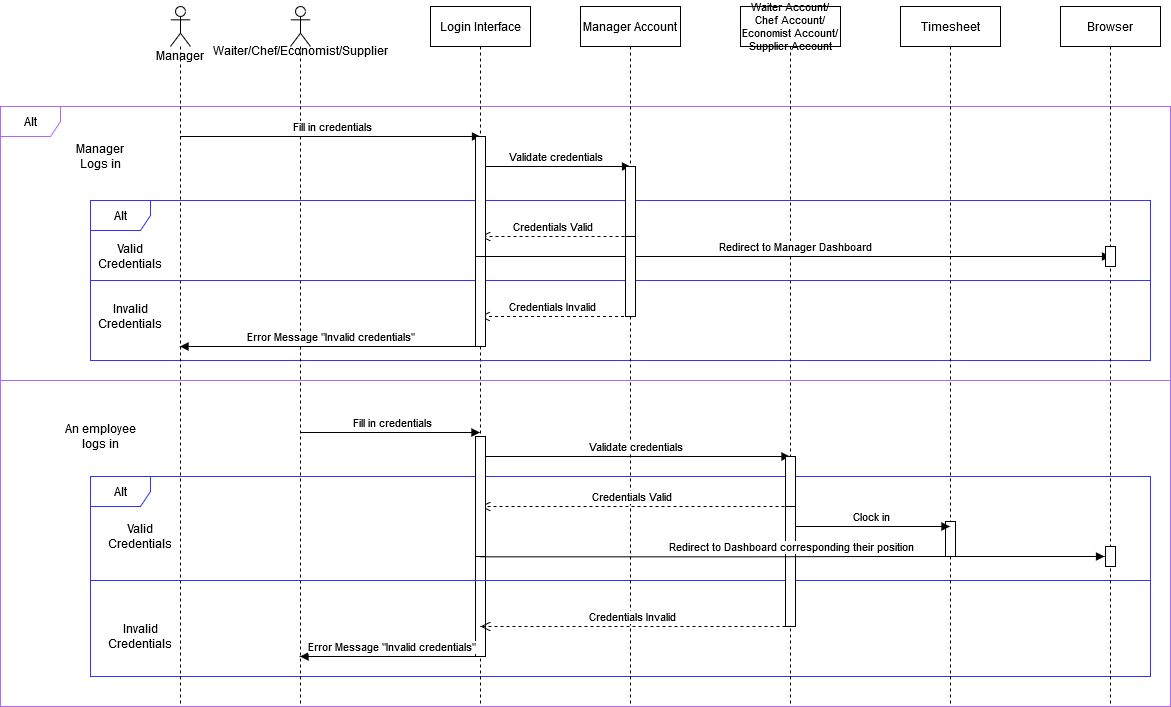

The diagram above was exported from draw.io. Its source (the exported page's mxGraphModel, read from the mxfile embedded in the PNG):
<mxGraphModel dx="1502" dy="583" grid="1" gridSize="10" guides="1" tooltips="1" connect="1" arrows="1" fold="1" page="0" pageScale="1" pageWidth="850" pageHeight="1100" math="0" shadow="0">
  <root>
    <mxCell id="0" />
    <mxCell id="1" parent="0" />
    <mxCell id="tuPtr3jnDVsCeAF5KtyB-39" value="Alt" style="shape=umlFrame;whiteSpace=wrap;html=1;strokeColor=#B266FF;" vertex="1" parent="1">
      <mxGeometry x="-270" y="500" width="1170" height="600" as="geometry" />
    </mxCell>
    <mxCell id="tuPtr3jnDVsCeAF5KtyB-37" value="Alt" style="shape=umlFrame;whiteSpace=wrap;html=1;strokeColor=#3333FF;" vertex="1" parent="1">
      <mxGeometry x="-180" y="870" width="1060" height="200" as="geometry" />
    </mxCell>
    <mxCell id="tuPtr3jnDVsCeAF5KtyB-4" value="Login Interface" style="shape=umlLifeline;perimeter=lifelinePerimeter;whiteSpace=wrap;html=1;container=1;collapsible=0;recursiveResize=0;outlineConnect=0;" vertex="1" parent="1">
      <mxGeometry x="160" y="400" width="100" height="700" as="geometry" />
    </mxCell>
    <mxCell id="tuPtr3jnDVsCeAF5KtyB-57" value="" style="html=1;points=[];perimeter=orthogonalPerimeter;" vertex="1" parent="1">
      <mxGeometry x="205" y="830" width="10" height="220" as="geometry" />
    </mxCell>
    <mxCell id="tuPtr3jnDVsCeAF5KtyB-49" value="Alt" style="shape=umlFrame;whiteSpace=wrap;html=1;strokeColor=#3333FF;" vertex="1" parent="1">
      <mxGeometry x="-180" y="594" width="1060" height="160" as="geometry" />
    </mxCell>
    <mxCell id="tuPtr3jnDVsCeAF5KtyB-1" value="M&lt;span&gt;a&lt;/span&gt;n&lt;span&gt;a&lt;/span&gt;ger" style="shape=umlLifeline;participant=umlActor;perimeter=lifelinePerimeter;whiteSpace=wrap;html=1;container=1;collapsible=0;recursiveResize=0;verticalAlign=top;spacingTop=36;outlineConnect=0;" vertex="1" parent="1">
      <mxGeometry x="-100" y="400" width="20" height="700" as="geometry" />
    </mxCell>
    <mxCell id="tuPtr3jnDVsCeAF5KtyB-2" value="" style="shape=umlLifeline;participant=umlActor;perimeter=lifelinePerimeter;whiteSpace=wrap;html=1;container=1;collapsible=0;recursiveResize=0;verticalAlign=top;spacingTop=36;outlineConnect=0;" vertex="1" parent="1">
      <mxGeometry x="20" y="400" width="20" height="700" as="geometry" />
    </mxCell>
    <mxCell id="tuPtr3jnDVsCeAF5KtyB-3" value="&lt;span&gt;Waiter/Chef/Economist/Supplier&lt;/span&gt;&lt;p class=&quot;MsoNormal&quot;&gt;&lt;/p&gt;" style="text;html=1;align=center;verticalAlign=middle;resizable=0;points=[];autosize=1;strokeColor=none;" vertex="1" parent="1">
      <mxGeometry x="-65" y="435" width="190" height="30" as="geometry" />
    </mxCell>
    <mxCell id="tuPtr3jnDVsCeAF5KtyB-5" value="Manager Account" style="shape=umlLifeline;perimeter=lifelinePerimeter;whiteSpace=wrap;html=1;container=1;collapsible=0;recursiveResize=0;outlineConnect=0;" vertex="1" parent="1">
      <mxGeometry x="310" y="400" width="100" height="700" as="geometry" />
    </mxCell>
    <mxCell id="tuPtr3jnDVsCeAF5KtyB-6" value="&lt;div style=&quot;font-size: 11px&quot;&gt;&lt;font style=&quot;font-size: 11px&quot;&gt;Waiter Account/&lt;br&gt;&lt;/font&gt;&lt;/div&gt;&lt;div style=&quot;font-size: 11px&quot;&gt;&lt;font style=&quot;font-size: 11px&quot;&gt;Chef Account/&lt;/font&gt;&lt;/div&gt;&lt;div style=&quot;font-size: 11px&quot;&gt;&lt;font style=&quot;font-size: 11px&quot;&gt;Economist Account/&lt;/font&gt;&lt;/div&gt;&lt;div style=&quot;font-size: 11px&quot;&gt;&lt;font style=&quot;font-size: 11px&quot;&gt;Supplier Account&lt;/font&gt;&lt;/div&gt;" style="shape=umlLifeline;perimeter=lifelinePerimeter;whiteSpace=wrap;html=1;container=1;collapsible=0;recursiveResize=0;outlineConnect=0;" vertex="1" parent="1">
      <mxGeometry x="470" y="400" width="100" height="700" as="geometry" />
    </mxCell>
    <mxCell id="tuPtr3jnDVsCeAF5KtyB-7" value="&lt;span&gt;Timesheet&lt;/span&gt;" style="shape=umlLifeline;perimeter=lifelinePerimeter;whiteSpace=wrap;html=1;container=1;collapsible=0;recursiveResize=0;outlineConnect=0;" vertex="1" parent="1">
      <mxGeometry x="630" y="400" width="100" height="700" as="geometry" />
    </mxCell>
    <mxCell id="tuPtr3jnDVsCeAF5KtyB-60" value="" style="html=1;points=[];perimeter=orthogonalPerimeter;strokeColor=#000000;" vertex="1" parent="tuPtr3jnDVsCeAF5KtyB-7">
      <mxGeometry x="45" y="515" width="10" height="35" as="geometry" />
    </mxCell>
    <mxCell id="tuPtr3jnDVsCeAF5KtyB-8" value="Browser" style="shape=umlLifeline;perimeter=lifelinePerimeter;whiteSpace=wrap;html=1;container=1;collapsible=0;recursiveResize=0;outlineConnect=0;" vertex="1" parent="1">
      <mxGeometry x="790" y="400" width="100" height="700" as="geometry" />
    </mxCell>
    <mxCell id="tuPtr3jnDVsCeAF5KtyB-13" value="&amp;nbsp;Fill in credentials" style="html=1;verticalAlign=bottom;endArrow=block;" edge="1" parent="1" source="tuPtr3jnDVsCeAF5KtyB-1">
      <mxGeometry width="80" relative="1" as="geometry">
        <mxPoint x="240" y="530" as="sourcePoint" />
        <mxPoint x="210" y="530" as="targetPoint" />
      </mxGeometry>
    </mxCell>
    <mxCell id="tuPtr3jnDVsCeAF5KtyB-15" value="&amp;nbsp;Fill in credentials" style="html=1;verticalAlign=bottom;endArrow=block;" edge="1" parent="1" source="tuPtr3jnDVsCeAF5KtyB-2" target="tuPtr3jnDVsCeAF5KtyB-4">
      <mxGeometry width="80" relative="1" as="geometry">
        <mxPoint x="50" y="830" as="sourcePoint" />
        <mxPoint x="210" y="650" as="targetPoint" />
        <Array as="points">
          <mxPoint x="160" y="826" />
        </Array>
      </mxGeometry>
    </mxCell>
    <mxCell id="tuPtr3jnDVsCeAF5KtyB-16" value="Validate credentials" style="html=1;verticalAlign=bottom;endArrow=block;" edge="1" parent="1" source="tuPtr3jnDVsCeAF5KtyB-4" target="tuPtr3jnDVsCeAF5KtyB-6">
      <mxGeometry width="80" relative="1" as="geometry">
        <mxPoint x="150" y="690" as="sourcePoint" />
        <mxPoint x="230" y="690" as="targetPoint" />
        <Array as="points">
          <mxPoint x="400" y="850" />
        </Array>
      </mxGeometry>
    </mxCell>
    <mxCell id="tuPtr3jnDVsCeAF5KtyB-17" value="Clock in" style="html=1;verticalAlign=bottom;endArrow=block;" edge="1" parent="1" source="tuPtr3jnDVsCeAF5KtyB-6" target="tuPtr3jnDVsCeAF5KtyB-7">
      <mxGeometry x="0.0063" width="80" relative="1" as="geometry">
        <mxPoint x="560" y="920" as="sourcePoint" />
        <mxPoint x="640" y="920" as="targetPoint" />
        <Array as="points">
          <mxPoint x="580" y="920" />
        </Array>
        <mxPoint as="offset" />
      </mxGeometry>
    </mxCell>
    <mxCell id="tuPtr3jnDVsCeAF5KtyB-18" value="Credentials Invalid" style="html=1;verticalAlign=bottom;endArrow=open;dashed=1;endSize=8;" edge="1" parent="1">
      <mxGeometry x="0.0441" relative="1" as="geometry">
        <mxPoint x="359.5" y="710" as="sourcePoint" />
        <mxPoint x="209.5" y="710" as="targetPoint" />
        <mxPoint as="offset" />
      </mxGeometry>
    </mxCell>
    <mxCell id="tuPtr3jnDVsCeAF5KtyB-19" value="" style="line;strokeWidth=1;fillColor=none;align=left;verticalAlign=middle;spacingTop=-1;spacingLeft=3;spacingRight=3;rotatable=0;labelPosition=right;points=[];portConstraint=eastwest;strokeColor=#B266FF;" vertex="1" parent="1">
      <mxGeometry x="-270" y="770" width="1170" height="8" as="geometry" />
    </mxCell>
    <mxCell id="tuPtr3jnDVsCeAF5KtyB-20" value="Error Message &quot;Invalid credentials&quot;" style="html=1;verticalAlign=bottom;endArrow=block;" edge="1" parent="1" target="tuPtr3jnDVsCeAF5KtyB-1">
      <mxGeometry width="80" relative="1" as="geometry">
        <mxPoint x="210" y="740" as="sourcePoint" />
        <mxPoint x="130" y="740" as="targetPoint" />
      </mxGeometry>
    </mxCell>
    <mxCell id="tuPtr3jnDVsCeAF5KtyB-21" value="" style="line;strokeWidth=1;fillColor=none;align=left;verticalAlign=middle;spacingTop=-1;spacingLeft=3;spacingRight=3;rotatable=0;labelPosition=right;points=[];portConstraint=eastwest;strokeColor=#3333FF;" vertex="1" parent="1">
      <mxGeometry x="-180" y="670" width="1060" height="8" as="geometry" />
    </mxCell>
    <mxCell id="tuPtr3jnDVsCeAF5KtyB-22" value="Credentials Valid" style="html=1;verticalAlign=bottom;endArrow=open;dashed=1;endSize=8;" edge="1" parent="1">
      <mxGeometry x="0.0441" relative="1" as="geometry">
        <mxPoint x="360" y="630" as="sourcePoint" />
        <mxPoint x="210" y="630" as="targetPoint" />
        <mxPoint as="offset" />
      </mxGeometry>
    </mxCell>
    <mxCell id="tuPtr3jnDVsCeAF5KtyB-23" value="Redirect to Manager Dashboard" style="html=1;verticalAlign=bottom;endArrow=block;" edge="1" parent="1" source="tuPtr3jnDVsCeAF5KtyB-4">
      <mxGeometry width="80" relative="1" as="geometry">
        <mxPoint x="360" y="650" as="sourcePoint" />
        <mxPoint x="840" y="650" as="targetPoint" />
        <Array as="points">
          <mxPoint x="430.5" y="650" />
          <mxPoint x="480.5" y="650" />
        </Array>
      </mxGeometry>
    </mxCell>
    <mxCell id="tuPtr3jnDVsCeAF5KtyB-33" value="Credentials Valid" style="html=1;verticalAlign=bottom;endArrow=open;dashed=1;endSize=8;" edge="1" parent="1">
      <mxGeometry x="0.029" relative="1" as="geometry">
        <mxPoint x="520" y="900" as="sourcePoint" />
        <mxPoint x="210" y="900" as="targetPoint" />
        <Array as="points">
          <mxPoint x="490.5" y="900" />
          <mxPoint x="440.5" y="900" />
        </Array>
        <mxPoint as="offset" />
      </mxGeometry>
    </mxCell>
    <mxCell id="tuPtr3jnDVsCeAF5KtyB-34" value="" style="line;strokeWidth=1;fillColor=none;align=left;verticalAlign=middle;spacingTop=-1;spacingLeft=3;spacingRight=3;rotatable=0;labelPosition=right;points=[];portConstraint=eastwest;strokeColor=#3333FF;" vertex="1" parent="1">
      <mxGeometry x="-180" y="970" width="1060" height="8" as="geometry" />
    </mxCell>
    <mxCell id="tuPtr3jnDVsCeAF5KtyB-40" value="Validate credentials" style="html=1;verticalAlign=bottom;endArrow=block;" edge="1" parent="1">
      <mxGeometry width="80" relative="1" as="geometry">
        <mxPoint x="210" y="560" as="sourcePoint" />
        <mxPoint x="360" y="560" as="targetPoint" />
        <Array as="points">
          <mxPoint x="290.5" y="560" />
          <mxPoint x="330.5" y="560" />
        </Array>
      </mxGeometry>
    </mxCell>
    <mxCell id="tuPtr3jnDVsCeAF5KtyB-41" value="&lt;div&gt;Valid&lt;/div&gt;&lt;div&gt;Credentials &lt;/div&gt;" style="text;html=1;strokeColor=none;fillColor=none;align=center;verticalAlign=middle;whiteSpace=wrap;rounded=0;" vertex="1" parent="1">
      <mxGeometry x="-160" y="640" width="40" height="20" as="geometry" />
    </mxCell>
    <mxCell id="tuPtr3jnDVsCeAF5KtyB-43" value="&lt;div&gt;Invalid&lt;/div&gt;&lt;div&gt;Credentials &lt;/div&gt;" style="text;html=1;strokeColor=none;fillColor=none;align=center;verticalAlign=middle;whiteSpace=wrap;rounded=0;" vertex="1" parent="1">
      <mxGeometry x="-160" y="700" width="40" height="20" as="geometry" />
    </mxCell>
    <mxCell id="tuPtr3jnDVsCeAF5KtyB-45" value="" style="html=1;points=[];perimeter=orthogonalPerimeter;" vertex="1" parent="1">
      <mxGeometry x="205" y="530" width="10" height="210" as="geometry" />
    </mxCell>
    <mxCell id="tuPtr3jnDVsCeAF5KtyB-46" value="" style="html=1;points=[];perimeter=orthogonalPerimeter;" vertex="1" parent="1">
      <mxGeometry x="355" y="560" width="10" height="70" as="geometry" />
    </mxCell>
    <mxCell id="tuPtr3jnDVsCeAF5KtyB-47" value="" style="html=1;points=[];perimeter=orthogonalPerimeter;" vertex="1" parent="1">
      <mxGeometry x="835" y="640" width="10" height="20" as="geometry" />
    </mxCell>
    <mxCell id="tuPtr3jnDVsCeAF5KtyB-48" value="" style="html=1;points=[];perimeter=orthogonalPerimeter;" vertex="1" parent="1">
      <mxGeometry x="355" y="630" width="10" height="80" as="geometry" />
    </mxCell>
    <mxCell id="tuPtr3jnDVsCeAF5KtyB-50" value="" style="html=1;points=[];perimeter=orthogonalPerimeter;" vertex="1" parent="1">
      <mxGeometry x="205" y="530" width="10" height="120" as="geometry" />
    </mxCell>
    <mxCell id="tuPtr3jnDVsCeAF5KtyB-52" value="Credentials Invalid" style="html=1;verticalAlign=bottom;endArrow=open;dashed=1;endSize=8;" edge="1" parent="1" source="tuPtr3jnDVsCeAF5KtyB-58">
      <mxGeometry relative="1" as="geometry">
        <mxPoint x="514.75" y="1020" as="sourcePoint" />
        <mxPoint x="210" y="1020" as="targetPoint" />
      </mxGeometry>
    </mxCell>
    <mxCell id="tuPtr3jnDVsCeAF5KtyB-53" value="Error Message &quot;Invalid credentials&quot;" style="html=1;verticalAlign=bottom;endArrow=block;" edge="1" parent="1" source="tuPtr3jnDVsCeAF5KtyB-4">
      <mxGeometry x="-0.0056" width="80" relative="1" as="geometry">
        <mxPoint x="205" y="1050" as="sourcePoint" />
        <mxPoint x="29.5" y="1050" as="targetPoint" />
        <mxPoint as="offset" />
      </mxGeometry>
    </mxCell>
    <mxCell id="tuPtr3jnDVsCeAF5KtyB-54" value="Valid Credentials " style="text;html=1;strokeColor=none;fillColor=none;align=center;verticalAlign=middle;whiteSpace=wrap;rounded=0;" vertex="1" parent="1">
      <mxGeometry x="-150" y="920" width="40" height="20" as="geometry" />
    </mxCell>
    <mxCell id="tuPtr3jnDVsCeAF5KtyB-55" value="&lt;div&gt;Invalid&lt;/div&gt;&lt;div&gt;Credentials &lt;/div&gt;" style="text;html=1;strokeColor=none;fillColor=none;align=center;verticalAlign=middle;whiteSpace=wrap;rounded=0;" vertex="1" parent="1">
      <mxGeometry x="-150" y="1020" width="40" height="20" as="geometry" />
    </mxCell>
    <mxCell id="tuPtr3jnDVsCeAF5KtyB-56" value="" style="html=1;points=[];perimeter=orthogonalPerimeter;" vertex="1" parent="1">
      <mxGeometry x="205" y="830" width="10" height="120" as="geometry" />
    </mxCell>
    <mxCell id="tuPtr3jnDVsCeAF5KtyB-58" value="" style="html=1;points=[];perimeter=orthogonalPerimeter;" vertex="1" parent="1">
      <mxGeometry x="515" y="850" width="10" height="170" as="geometry" />
    </mxCell>
    <mxCell id="tuPtr3jnDVsCeAF5KtyB-59" value="" style="html=1;points=[];perimeter=orthogonalPerimeter;" vertex="1" parent="1">
      <mxGeometry x="515" y="850" width="10" height="50" as="geometry" />
    </mxCell>
    <mxCell id="tuPtr3jnDVsCeAF5KtyB-51" value="Redirect to Dashboard corresponding their position" style="html=1;verticalAlign=bottom;endArrow=block;entryX=-0.1;entryY=0.5;entryDx=0;entryDy=0;entryPerimeter=0;" edge="1" parent="1" source="tuPtr3jnDVsCeAF5KtyB-4" target="tuPtr3jnDVsCeAF5KtyB-61">
      <mxGeometry width="80" relative="1" as="geometry">
        <mxPoint x="215" y="950.3199999999999" as="sourcePoint" />
        <mxPoint x="844.5" y="950" as="targetPoint" />
        <Array as="points">
          <mxPoint x="485.5" y="950.3199999999999" />
          <mxPoint x="605" y="950" />
        </Array>
      </mxGeometry>
    </mxCell>
    <mxCell id="tuPtr3jnDVsCeAF5KtyB-61" value="" style="html=1;points=[];perimeter=orthogonalPerimeter;" vertex="1" parent="1">
      <mxGeometry x="835" y="940" width="10" height="20" as="geometry" />
    </mxCell>
    <mxCell id="tuPtr3jnDVsCeAF5KtyB-62" value="Manager Logs in" style="text;html=1;strokeColor=none;fillColor=none;align=center;verticalAlign=middle;whiteSpace=wrap;rounded=0;" vertex="1" parent="1">
      <mxGeometry x="-200" y="540" width="60" height="20" as="geometry" />
    </mxCell>
    <mxCell id="tuPtr3jnDVsCeAF5KtyB-64" value="An employee logs in" style="text;html=1;strokeColor=none;fillColor=none;align=center;verticalAlign=middle;whiteSpace=wrap;rounded=0;" vertex="1" parent="1">
      <mxGeometry x="-210" y="820" width="80" height="20" as="geometry" />
    </mxCell>
  </root>
</mxGraphModel>